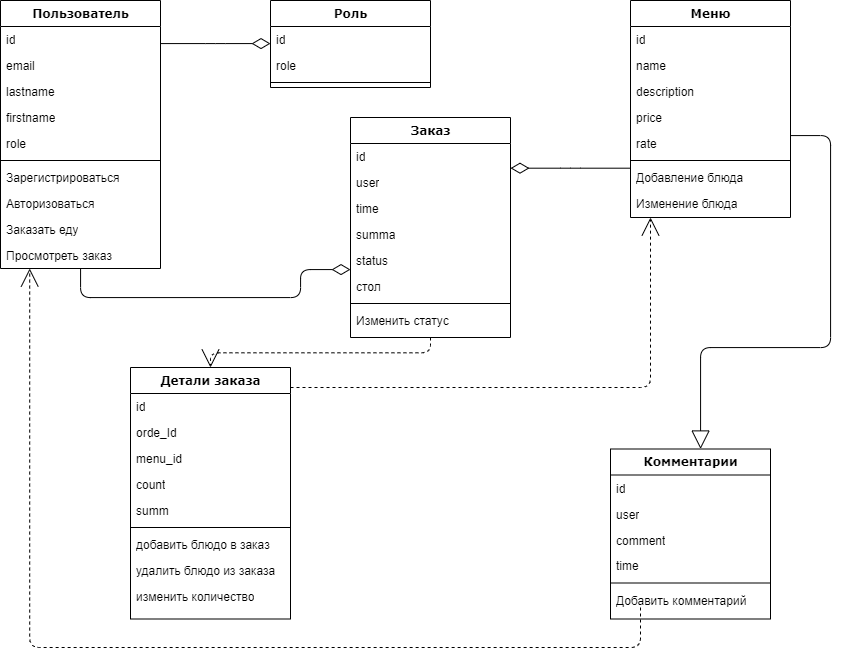

The diagram above was exported from draw.io. Its source (the exported page's mxGraphModel, read from the mxfile embedded in the PNG):
<mxGraphModel dx="1615" dy="857" grid="1" gridSize="10" guides="1" tooltips="1" connect="1" arrows="1" fold="1" page="1" pageScale="1" pageWidth="1100" pageHeight="850" background="none" math="0" shadow="0">
  <root>
    <mxCell id="0" />
    <mxCell id="1" parent="0" />
    <mxCell id="78961159f06e98e8-124" style="edgeStyle=orthogonalEdgeStyle;html=1;labelBackgroundColor=none;startFill=0;startSize=8;endArrow=diamondThin;endFill=0;endSize=16;fontFamily=Verdana;fontSize=12;" parent="1" source="78961159f06e98e8-17" target="78961159f06e98e8-69" edge="1">
      <mxGeometry relative="1" as="geometry">
        <Array as="points">
          <mxPoint x="170" y="380" />
          <mxPoint x="390" y="380" />
          <mxPoint x="390" y="352" />
        </Array>
      </mxGeometry>
    </mxCell>
    <mxCell id="78961159f06e98e8-17" value="Пользователь" style="swimlane;html=1;fontStyle=1;align=center;verticalAlign=top;childLayout=stackLayout;horizontal=1;startSize=26;horizontalStack=0;resizeParent=1;resizeLast=0;collapsible=1;marginBottom=0;swimlaneFillColor=#ffffff;rounded=0;shadow=0;comic=0;labelBackgroundColor=none;strokeWidth=1;fillColor=none;fontFamily=Verdana;fontSize=12" parent="1" vertex="1">
      <mxGeometry x="90" y="83" width="160" height="268" as="geometry" />
    </mxCell>
    <mxCell id="78961159f06e98e8-21" value="id" style="text;html=1;strokeColor=none;fillColor=none;align=left;verticalAlign=top;spacingLeft=4;spacingRight=4;whiteSpace=wrap;overflow=hidden;rotatable=0;points=[[0,0.5],[1,0.5]];portConstraint=eastwest;" parent="78961159f06e98e8-17" vertex="1">
      <mxGeometry y="26" width="160" height="26" as="geometry" />
    </mxCell>
    <mxCell id="78961159f06e98e8-23" value="email" style="text;html=1;strokeColor=none;fillColor=none;align=left;verticalAlign=top;spacingLeft=4;spacingRight=4;whiteSpace=wrap;overflow=hidden;rotatable=0;points=[[0,0.5],[1,0.5]];portConstraint=eastwest;" parent="78961159f06e98e8-17" vertex="1">
      <mxGeometry y="52" width="160" height="26" as="geometry" />
    </mxCell>
    <mxCell id="78961159f06e98e8-25" value="lastname" style="text;html=1;strokeColor=none;fillColor=none;align=left;verticalAlign=top;spacingLeft=4;spacingRight=4;whiteSpace=wrap;overflow=hidden;rotatable=0;points=[[0,0.5],[1,0.5]];portConstraint=eastwest;" parent="78961159f06e98e8-17" vertex="1">
      <mxGeometry y="78" width="160" height="26" as="geometry" />
    </mxCell>
    <mxCell id="78961159f06e98e8-26" value="firstname" style="text;html=1;strokeColor=none;fillColor=none;align=left;verticalAlign=top;spacingLeft=4;spacingRight=4;whiteSpace=wrap;overflow=hidden;rotatable=0;points=[[0,0.5],[1,0.5]];portConstraint=eastwest;" parent="78961159f06e98e8-17" vertex="1">
      <mxGeometry y="104" width="160" height="26" as="geometry" />
    </mxCell>
    <mxCell id="78961159f06e98e8-24" value="role" style="text;html=1;strokeColor=none;fillColor=none;align=left;verticalAlign=top;spacingLeft=4;spacingRight=4;whiteSpace=wrap;overflow=hidden;rotatable=0;points=[[0,0.5],[1,0.5]];portConstraint=eastwest;" parent="78961159f06e98e8-17" vertex="1">
      <mxGeometry y="130" width="160" height="26" as="geometry" />
    </mxCell>
    <mxCell id="78961159f06e98e8-19" value="" style="line;html=1;strokeWidth=1;fillColor=none;align=left;verticalAlign=middle;spacingTop=-1;spacingLeft=3;spacingRight=3;rotatable=0;labelPosition=right;points=[];portConstraint=eastwest;" parent="78961159f06e98e8-17" vertex="1">
      <mxGeometry y="156" width="160" height="8" as="geometry" />
    </mxCell>
    <mxCell id="78961159f06e98e8-20" value="Зарегистрироваться" style="text;html=1;strokeColor=none;fillColor=none;align=left;verticalAlign=top;spacingLeft=4;spacingRight=4;whiteSpace=wrap;overflow=hidden;rotatable=0;points=[[0,0.5],[1,0.5]];portConstraint=eastwest;" parent="78961159f06e98e8-17" vertex="1">
      <mxGeometry y="164" width="160" height="26" as="geometry" />
    </mxCell>
    <mxCell id="78961159f06e98e8-27" value="Авторизоваться" style="text;html=1;strokeColor=none;fillColor=none;align=left;verticalAlign=top;spacingLeft=4;spacingRight=4;whiteSpace=wrap;overflow=hidden;rotatable=0;points=[[0,0.5],[1,0.5]];portConstraint=eastwest;" parent="78961159f06e98e8-17" vertex="1">
      <mxGeometry y="190" width="160" height="26" as="geometry" />
    </mxCell>
    <mxCell id="TRm4EA9X4a5Jy6rkdYDj-1" value="Заказать еду" style="text;html=1;strokeColor=none;fillColor=none;align=left;verticalAlign=top;spacingLeft=4;spacingRight=4;whiteSpace=wrap;overflow=hidden;rotatable=0;points=[[0,0.5],[1,0.5]];portConstraint=eastwest;" vertex="1" parent="78961159f06e98e8-17">
      <mxGeometry y="216" width="160" height="26" as="geometry" />
    </mxCell>
    <mxCell id="TRm4EA9X4a5Jy6rkdYDj-2" value="Просмотреть заказ" style="text;html=1;strokeColor=none;fillColor=none;align=left;verticalAlign=top;spacingLeft=4;spacingRight=4;whiteSpace=wrap;overflow=hidden;rotatable=0;points=[[0,0.5],[1,0.5]];portConstraint=eastwest;" vertex="1" parent="78961159f06e98e8-17">
      <mxGeometry y="242" width="160" height="26" as="geometry" />
    </mxCell>
    <mxCell id="78961159f06e98e8-30" value="Роль" style="swimlane;html=1;fontStyle=1;align=center;verticalAlign=top;childLayout=stackLayout;horizontal=1;startSize=26;horizontalStack=0;resizeParent=1;resizeLast=0;collapsible=1;marginBottom=0;swimlaneFillColor=#ffffff;rounded=0;shadow=0;comic=0;labelBackgroundColor=none;strokeWidth=1;fillColor=none;fontFamily=Verdana;fontSize=12" parent="1" vertex="1">
      <mxGeometry x="360" y="83" width="160" height="87" as="geometry" />
    </mxCell>
    <mxCell id="78961159f06e98e8-31" value="id" style="text;html=1;strokeColor=none;fillColor=none;align=left;verticalAlign=top;spacingLeft=4;spacingRight=4;whiteSpace=wrap;overflow=hidden;rotatable=0;points=[[0,0.5],[1,0.5]];portConstraint=eastwest;" parent="78961159f06e98e8-30" vertex="1">
      <mxGeometry y="26" width="160" height="26" as="geometry" />
    </mxCell>
    <mxCell id="78961159f06e98e8-32" value="role" style="text;html=1;strokeColor=none;fillColor=none;align=left;verticalAlign=top;spacingLeft=4;spacingRight=4;whiteSpace=wrap;overflow=hidden;rotatable=0;points=[[0,0.5],[1,0.5]];portConstraint=eastwest;" parent="78961159f06e98e8-30" vertex="1">
      <mxGeometry y="52" width="160" height="26" as="geometry" />
    </mxCell>
    <mxCell id="78961159f06e98e8-38" value="" style="line;html=1;strokeWidth=1;fillColor=none;align=left;verticalAlign=middle;spacingTop=-1;spacingLeft=3;spacingRight=3;rotatable=0;labelPosition=right;points=[];portConstraint=eastwest;" parent="78961159f06e98e8-30" vertex="1">
      <mxGeometry y="78" width="160" height="8" as="geometry" />
    </mxCell>
    <mxCell id="78961159f06e98e8-43" value="Комментарии" style="swimlane;html=1;fontStyle=1;align=center;verticalAlign=top;childLayout=stackLayout;horizontal=1;startSize=26;horizontalStack=0;resizeParent=1;resizeLast=0;collapsible=1;marginBottom=0;swimlaneFillColor=#ffffff;rounded=0;shadow=0;comic=0;labelBackgroundColor=none;strokeWidth=1;fillColor=none;fontFamily=Verdana;fontSize=12" parent="1" vertex="1">
      <mxGeometry x="700" y="531.5" width="160" height="170" as="geometry" />
    </mxCell>
    <mxCell id="78961159f06e98e8-44" value="id" style="text;html=1;strokeColor=none;fillColor=none;align=left;verticalAlign=top;spacingLeft=4;spacingRight=4;whiteSpace=wrap;overflow=hidden;rotatable=0;points=[[0,0.5],[1,0.5]];portConstraint=eastwest;" parent="78961159f06e98e8-43" vertex="1">
      <mxGeometry y="26" width="160" height="26" as="geometry" />
    </mxCell>
    <mxCell id="78961159f06e98e8-45" value="user" style="text;html=1;strokeColor=none;fillColor=none;align=left;verticalAlign=top;spacingLeft=4;spacingRight=4;whiteSpace=wrap;overflow=hidden;rotatable=0;points=[[0,0.5],[1,0.5]];portConstraint=eastwest;" parent="78961159f06e98e8-43" vertex="1">
      <mxGeometry y="52" width="160" height="26" as="geometry" />
    </mxCell>
    <mxCell id="78961159f06e98e8-49" value="comment" style="text;html=1;strokeColor=none;fillColor=none;align=left;verticalAlign=top;spacingLeft=4;spacingRight=4;whiteSpace=wrap;overflow=hidden;rotatable=0;points=[[0,0.5],[1,0.5]];portConstraint=eastwest;" parent="78961159f06e98e8-43" vertex="1">
      <mxGeometry y="78" width="160" height="26" as="geometry" />
    </mxCell>
    <mxCell id="78961159f06e98e8-50" value="time" style="text;html=1;strokeColor=none;fillColor=none;align=left;verticalAlign=top;spacingLeft=4;spacingRight=4;whiteSpace=wrap;overflow=hidden;rotatable=0;points=[[0,0.5],[1,0.5]];portConstraint=eastwest;" parent="78961159f06e98e8-43" vertex="1">
      <mxGeometry y="104" width="160" height="26" as="geometry" />
    </mxCell>
    <mxCell id="78961159f06e98e8-51" value="" style="line;html=1;strokeWidth=1;fillColor=none;align=left;verticalAlign=middle;spacingTop=-1;spacingLeft=3;spacingRight=3;rotatable=0;labelPosition=right;points=[];portConstraint=eastwest;" parent="78961159f06e98e8-43" vertex="1">
      <mxGeometry y="130" width="160" height="8" as="geometry" />
    </mxCell>
    <mxCell id="78961159f06e98e8-52" value="Добавить комментарий" style="text;html=1;strokeColor=none;fillColor=none;align=left;verticalAlign=top;spacingLeft=4;spacingRight=4;whiteSpace=wrap;overflow=hidden;rotatable=0;points=[[0,0.5],[1,0.5]];portConstraint=eastwest;" parent="78961159f06e98e8-43" vertex="1">
      <mxGeometry y="138" width="160" height="26" as="geometry" />
    </mxCell>
    <mxCell id="78961159f06e98e8-129" style="edgeStyle=elbowEdgeStyle;html=1;labelBackgroundColor=none;startFill=0;startSize=8;endArrow=open;endFill=0;endSize=16;fontFamily=Verdana;fontSize=12;elbow=vertical;dashed=1;" parent="1" source="78961159f06e98e8-69" target="78961159f06e98e8-56" edge="1">
      <mxGeometry relative="1" as="geometry" />
    </mxCell>
    <mxCell id="78961159f06e98e8-56" value="Детали заказа" style="swimlane;html=1;fontStyle=1;align=center;verticalAlign=top;childLayout=stackLayout;horizontal=1;startSize=26;horizontalStack=0;resizeParent=1;resizeLast=0;collapsible=1;marginBottom=0;swimlaneFillColor=#ffffff;rounded=0;shadow=0;comic=0;labelBackgroundColor=none;strokeWidth=1;fillColor=none;fontFamily=Verdana;fontSize=12" parent="1" vertex="1">
      <mxGeometry x="220" y="450" width="160" height="251.5" as="geometry" />
    </mxCell>
    <mxCell id="78961159f06e98e8-57" value="id" style="text;html=1;strokeColor=none;fillColor=none;align=left;verticalAlign=top;spacingLeft=4;spacingRight=4;whiteSpace=wrap;overflow=hidden;rotatable=0;points=[[0,0.5],[1,0.5]];portConstraint=eastwest;" parent="78961159f06e98e8-56" vertex="1">
      <mxGeometry y="26" width="160" height="26" as="geometry" />
    </mxCell>
    <mxCell id="78961159f06e98e8-58" value="orde_Id" style="text;html=1;strokeColor=none;fillColor=none;align=left;verticalAlign=top;spacingLeft=4;spacingRight=4;whiteSpace=wrap;overflow=hidden;rotatable=0;points=[[0,0.5],[1,0.5]];portConstraint=eastwest;" parent="78961159f06e98e8-56" vertex="1">
      <mxGeometry y="52" width="160" height="26" as="geometry" />
    </mxCell>
    <mxCell id="78961159f06e98e8-59" value="menu_id" style="text;html=1;strokeColor=none;fillColor=none;align=left;verticalAlign=top;spacingLeft=4;spacingRight=4;whiteSpace=wrap;overflow=hidden;rotatable=0;points=[[0,0.5],[1,0.5]];portConstraint=eastwest;" parent="78961159f06e98e8-56" vertex="1">
      <mxGeometry y="78" width="160" height="26" as="geometry" />
    </mxCell>
    <mxCell id="78961159f06e98e8-60" value="count" style="text;html=1;strokeColor=none;fillColor=none;align=left;verticalAlign=top;spacingLeft=4;spacingRight=4;whiteSpace=wrap;overflow=hidden;rotatable=0;points=[[0,0.5],[1,0.5]];portConstraint=eastwest;" parent="78961159f06e98e8-56" vertex="1">
      <mxGeometry y="104" width="160" height="26" as="geometry" />
    </mxCell>
    <mxCell id="78961159f06e98e8-61" value="summ" style="text;html=1;strokeColor=none;fillColor=none;align=left;verticalAlign=top;spacingLeft=4;spacingRight=4;whiteSpace=wrap;overflow=hidden;rotatable=0;points=[[0,0.5],[1,0.5]];portConstraint=eastwest;" parent="78961159f06e98e8-56" vertex="1">
      <mxGeometry y="130" width="160" height="26" as="geometry" />
    </mxCell>
    <mxCell id="78961159f06e98e8-64" value="" style="line;html=1;strokeWidth=1;fillColor=none;align=left;verticalAlign=middle;spacingTop=-1;spacingLeft=3;spacingRight=3;rotatable=0;labelPosition=right;points=[];portConstraint=eastwest;" parent="78961159f06e98e8-56" vertex="1">
      <mxGeometry y="156" width="160" height="8" as="geometry" />
    </mxCell>
    <mxCell id="78961159f06e98e8-65" value="добавить блюдо в заказ" style="text;html=1;strokeColor=none;fillColor=none;align=left;verticalAlign=top;spacingLeft=4;spacingRight=4;whiteSpace=wrap;overflow=hidden;rotatable=0;points=[[0,0.5],[1,0.5]];portConstraint=eastwest;" parent="78961159f06e98e8-56" vertex="1">
      <mxGeometry y="164" width="160" height="26" as="geometry" />
    </mxCell>
    <mxCell id="78961159f06e98e8-66" value="удалить блюдо из заказа" style="text;html=1;strokeColor=none;fillColor=none;align=left;verticalAlign=top;spacingLeft=4;spacingRight=4;whiteSpace=wrap;overflow=hidden;rotatable=0;points=[[0,0.5],[1,0.5]];portConstraint=eastwest;" parent="78961159f06e98e8-56" vertex="1">
      <mxGeometry y="190" width="160" height="26" as="geometry" />
    </mxCell>
    <mxCell id="78961159f06e98e8-68" value="изменить количество" style="text;html=1;strokeColor=none;fillColor=none;align=left;verticalAlign=top;spacingLeft=4;spacingRight=4;whiteSpace=wrap;overflow=hidden;rotatable=0;points=[[0,0.5],[1,0.5]];portConstraint=eastwest;" parent="78961159f06e98e8-56" vertex="1">
      <mxGeometry y="216" width="160" height="26" as="geometry" />
    </mxCell>
    <mxCell id="78961159f06e98e8-130" style="edgeStyle=elbowEdgeStyle;html=1;labelBackgroundColor=none;startFill=0;startSize=8;endArrow=diamondThin;endFill=0;endSize=16;fontFamily=Verdana;fontSize=12;elbow=vertical;" parent="1" source="78961159f06e98e8-82" target="78961159f06e98e8-69" edge="1">
      <mxGeometry relative="1" as="geometry" />
    </mxCell>
    <mxCell id="78961159f06e98e8-69" value="Заказ" style="swimlane;html=1;fontStyle=1;align=center;verticalAlign=top;childLayout=stackLayout;horizontal=1;startSize=26;horizontalStack=0;resizeParent=1;resizeLast=0;collapsible=1;marginBottom=0;swimlaneFillColor=#ffffff;rounded=0;shadow=0;comic=0;labelBackgroundColor=none;strokeWidth=1;fillColor=none;fontFamily=Verdana;fontSize=12" parent="1" vertex="1">
      <mxGeometry x="440" y="200" width="160" height="220" as="geometry" />
    </mxCell>
    <mxCell id="78961159f06e98e8-70" value="id" style="text;html=1;strokeColor=none;fillColor=none;align=left;verticalAlign=top;spacingLeft=4;spacingRight=4;whiteSpace=wrap;overflow=hidden;rotatable=0;points=[[0,0.5],[1,0.5]];portConstraint=eastwest;" parent="78961159f06e98e8-69" vertex="1">
      <mxGeometry y="26" width="160" height="26" as="geometry" />
    </mxCell>
    <mxCell id="78961159f06e98e8-71" value="user" style="text;html=1;strokeColor=none;fillColor=none;align=left;verticalAlign=top;spacingLeft=4;spacingRight=4;whiteSpace=wrap;overflow=hidden;rotatable=0;points=[[0,0.5],[1,0.5]];portConstraint=eastwest;" parent="78961159f06e98e8-69" vertex="1">
      <mxGeometry y="52" width="160" height="26" as="geometry" />
    </mxCell>
    <mxCell id="78961159f06e98e8-72" value="time" style="text;html=1;strokeColor=none;fillColor=none;align=left;verticalAlign=top;spacingLeft=4;spacingRight=4;whiteSpace=wrap;overflow=hidden;rotatable=0;points=[[0,0.5],[1,0.5]];portConstraint=eastwest;" parent="78961159f06e98e8-69" vertex="1">
      <mxGeometry y="78" width="160" height="26" as="geometry" />
    </mxCell>
    <mxCell id="78961159f06e98e8-74" value="summa" style="text;html=1;strokeColor=none;fillColor=none;align=left;verticalAlign=top;spacingLeft=4;spacingRight=4;whiteSpace=wrap;overflow=hidden;rotatable=0;points=[[0,0.5],[1,0.5]];portConstraint=eastwest;" parent="78961159f06e98e8-69" vertex="1">
      <mxGeometry y="104" width="160" height="26" as="geometry" />
    </mxCell>
    <mxCell id="78961159f06e98e8-75" value="status" style="text;html=1;strokeColor=none;fillColor=none;align=left;verticalAlign=top;spacingLeft=4;spacingRight=4;whiteSpace=wrap;overflow=hidden;rotatable=0;points=[[0,0.5],[1,0.5]];portConstraint=eastwest;" parent="78961159f06e98e8-69" vertex="1">
      <mxGeometry y="130" width="160" height="26" as="geometry" />
    </mxCell>
    <mxCell id="78961159f06e98e8-76" value="стол" style="text;html=1;strokeColor=none;fillColor=none;align=left;verticalAlign=top;spacingLeft=4;spacingRight=4;whiteSpace=wrap;overflow=hidden;rotatable=0;points=[[0,0.5],[1,0.5]];portConstraint=eastwest;" parent="78961159f06e98e8-69" vertex="1">
      <mxGeometry y="156" width="160" height="26" as="geometry" />
    </mxCell>
    <mxCell id="78961159f06e98e8-77" value="" style="line;html=1;strokeWidth=1;fillColor=none;align=left;verticalAlign=middle;spacingTop=-1;spacingLeft=3;spacingRight=3;rotatable=0;labelPosition=right;points=[];portConstraint=eastwest;" parent="78961159f06e98e8-69" vertex="1">
      <mxGeometry y="182" width="160" height="8" as="geometry" />
    </mxCell>
    <mxCell id="78961159f06e98e8-78" value="Изменить статус" style="text;html=1;strokeColor=none;fillColor=none;align=left;verticalAlign=top;spacingLeft=4;spacingRight=4;whiteSpace=wrap;overflow=hidden;rotatable=0;points=[[0,0.5],[1,0.5]];portConstraint=eastwest;" parent="78961159f06e98e8-69" vertex="1">
      <mxGeometry y="190" width="160" height="26" as="geometry" />
    </mxCell>
    <mxCell id="78961159f06e98e8-128" style="edgeStyle=orthogonalEdgeStyle;html=1;labelBackgroundColor=none;startFill=0;startSize=8;endArrow=block;endFill=0;endSize=16;fontFamily=Verdana;fontSize=12;" parent="1" source="78961159f06e98e8-82" target="78961159f06e98e8-43" edge="1">
      <mxGeometry relative="1" as="geometry">
        <Array as="points">
          <mxPoint x="920" y="218" />
          <mxPoint x="920" y="430" />
          <mxPoint x="790" y="430" />
        </Array>
      </mxGeometry>
    </mxCell>
    <mxCell id="78961159f06e98e8-82" value="Меню" style="swimlane;html=1;fontStyle=1;align=center;verticalAlign=top;childLayout=stackLayout;horizontal=1;startSize=26;horizontalStack=0;resizeParent=1;resizeLast=0;collapsible=1;marginBottom=0;swimlaneFillColor=#ffffff;rounded=0;shadow=0;comic=0;labelBackgroundColor=none;strokeWidth=1;fillColor=none;fontFamily=Verdana;fontSize=12" parent="1" vertex="1">
      <mxGeometry x="720" y="83" width="160" height="217" as="geometry" />
    </mxCell>
    <mxCell id="78961159f06e98e8-83" value="id" style="text;html=1;strokeColor=none;fillColor=none;align=left;verticalAlign=top;spacingLeft=4;spacingRight=4;whiteSpace=wrap;overflow=hidden;rotatable=0;points=[[0,0.5],[1,0.5]];portConstraint=eastwest;" parent="78961159f06e98e8-82" vertex="1">
      <mxGeometry y="26" width="160" height="26" as="geometry" />
    </mxCell>
    <mxCell id="78961159f06e98e8-84" value="name" style="text;html=1;strokeColor=none;fillColor=none;align=left;verticalAlign=top;spacingLeft=4;spacingRight=4;whiteSpace=wrap;overflow=hidden;rotatable=0;points=[[0,0.5],[1,0.5]];portConstraint=eastwest;" parent="78961159f06e98e8-82" vertex="1">
      <mxGeometry y="52" width="160" height="26" as="geometry" />
    </mxCell>
    <mxCell id="78961159f06e98e8-85" value="description" style="text;html=1;strokeColor=none;fillColor=none;align=left;verticalAlign=top;spacingLeft=4;spacingRight=4;whiteSpace=wrap;overflow=hidden;rotatable=0;points=[[0,0.5],[1,0.5]];portConstraint=eastwest;" parent="78961159f06e98e8-82" vertex="1">
      <mxGeometry y="78" width="160" height="26" as="geometry" />
    </mxCell>
    <mxCell id="78961159f06e98e8-86" value="price" style="text;html=1;strokeColor=none;fillColor=none;align=left;verticalAlign=top;spacingLeft=4;spacingRight=4;whiteSpace=wrap;overflow=hidden;rotatable=0;points=[[0,0.5],[1,0.5]];portConstraint=eastwest;" parent="78961159f06e98e8-82" vertex="1">
      <mxGeometry y="104" width="160" height="26" as="geometry" />
    </mxCell>
    <mxCell id="78961159f06e98e8-87" value="rate" style="text;html=1;strokeColor=none;fillColor=none;align=left;verticalAlign=top;spacingLeft=4;spacingRight=4;whiteSpace=wrap;overflow=hidden;rotatable=0;points=[[0,0.5],[1,0.5]];portConstraint=eastwest;" parent="78961159f06e98e8-82" vertex="1">
      <mxGeometry y="130" width="160" height="26" as="geometry" />
    </mxCell>
    <mxCell id="78961159f06e98e8-90" value="" style="line;html=1;strokeWidth=1;fillColor=none;align=left;verticalAlign=middle;spacingTop=-1;spacingLeft=3;spacingRight=3;rotatable=0;labelPosition=right;points=[];portConstraint=eastwest;" parent="78961159f06e98e8-82" vertex="1">
      <mxGeometry y="156" width="160" height="8" as="geometry" />
    </mxCell>
    <mxCell id="78961159f06e98e8-91" value="Добавление блюда" style="text;html=1;strokeColor=none;fillColor=none;align=left;verticalAlign=top;spacingLeft=4;spacingRight=4;whiteSpace=wrap;overflow=hidden;rotatable=0;points=[[0,0.5],[1,0.5]];portConstraint=eastwest;" parent="78961159f06e98e8-82" vertex="1">
      <mxGeometry y="164" width="160" height="26" as="geometry" />
    </mxCell>
    <mxCell id="78961159f06e98e8-94" value="Изменение блюда" style="text;html=1;strokeColor=none;fillColor=none;align=left;verticalAlign=top;spacingLeft=4;spacingRight=4;whiteSpace=wrap;overflow=hidden;rotatable=0;points=[[0,0.5],[1,0.5]];portConstraint=eastwest;" parent="78961159f06e98e8-82" vertex="1">
      <mxGeometry y="190" width="160" height="26" as="geometry" />
    </mxCell>
    <mxCell id="78961159f06e98e8-121" style="edgeStyle=elbowEdgeStyle;html=1;labelBackgroundColor=none;startFill=0;startSize=8;endArrow=diamondThin;endFill=0;endSize=16;fontFamily=Verdana;fontSize=12;elbow=vertical;" parent="1" source="78961159f06e98e8-17" target="78961159f06e98e8-30" edge="1">
      <mxGeometry relative="1" as="geometry">
        <mxPoint x="250" y="259.88235294117635" as="sourcePoint" />
      </mxGeometry>
    </mxCell>
    <mxCell id="TRm4EA9X4a5Jy6rkdYDj-4" style="edgeStyle=elbowEdgeStyle;html=1;labelBackgroundColor=none;startFill=0;startSize=8;endArrow=open;endFill=0;endSize=16;fontFamily=Verdana;fontSize=12;elbow=vertical;dashed=1;entryX=0.12;entryY=1.077;entryDx=0;entryDy=0;entryPerimeter=0;" edge="1" parent="1">
      <mxGeometry relative="1" as="geometry">
        <mxPoint x="730" y="690" as="sourcePoint" />
        <mxPoint x="119.20000000000005" y="351.00199999999995" as="targetPoint" />
        <Array as="points">
          <mxPoint x="440" y="730" />
        </Array>
      </mxGeometry>
    </mxCell>
    <mxCell id="TRm4EA9X4a5Jy6rkdYDj-7" style="edgeStyle=elbowEdgeStyle;html=1;labelBackgroundColor=none;startFill=0;startSize=8;endArrow=open;endFill=0;endSize=16;fontFamily=Verdana;fontSize=12;elbow=vertical;dashed=1;entryX=0.125;entryY=1.038;entryDx=0;entryDy=0;entryPerimeter=0;" edge="1" parent="1" target="78961159f06e98e8-94">
      <mxGeometry relative="1" as="geometry">
        <mxPoint x="380" y="470" as="sourcePoint" />
        <mxPoint x="710" y="400" as="targetPoint" />
        <Array as="points">
          <mxPoint x="560" y="470" />
        </Array>
      </mxGeometry>
    </mxCell>
  </root>
</mxGraphModel>